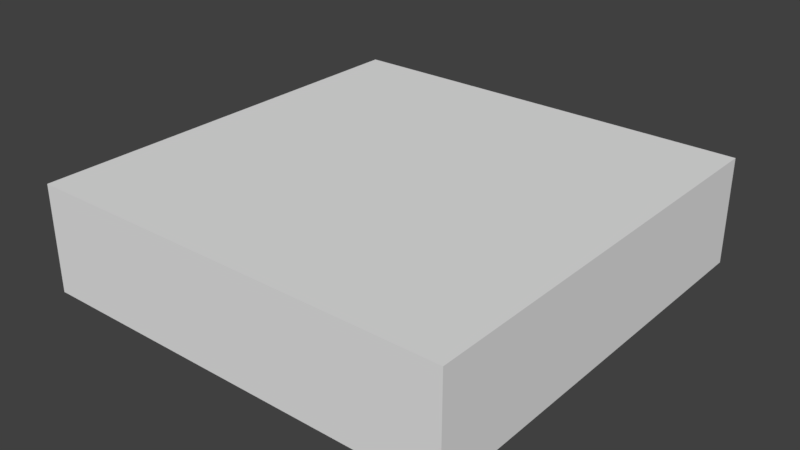 # Source: SM_WoodFloor_1x1x0.25.blend  (saved by Blender 2.78.0; exported with 4.5.12 LTS)
import bpy
from mathutils import Matrix  # noqa: F401  (used for matrix-valued properties, if any)

bpy.ops.wm.read_factory_settings(use_empty=True)
scene = bpy.context.scene
scene.name = 'Scene'

# ---- collections
col_collection_1 = bpy.data.collections.new('Collection 1'); scene.collection.children.link(col_collection_1)

# ---- world
world_world = bpy.data.worlds.new('World'); scene.world = world_world
world_world.color = (0.05088, 0.05088, 0.05088)
world_world.use_sun_shadow = False
world_world.sun_shadow_jitter_overblur = 0.0
world_world.cycles.sampling_method = 'MANUAL'

# ---- meshes
me_woodfloor1x1x0_25 = bpy.data.meshes.new('WoodFloor1x1x0.25')
me_woodfloor1x1x0_25.from_pydata([(-0.9999, -1.0, -2.369e-05), (-0.9999, -1.0, 0.25), (-0.9999, -8.009e-08, -2.369e-05), (-0.9999, -8.009e-08, 0.25), (9.058e-05, -1.0, -2.369e-05), (9.058e-05, -1.0, 0.25), (9.058e-05, -8.009e-08, -2.369e-05), (9.058e-05, -8.009e-08, 0.25)], [], [(0, 1, 3, 2), (2, 3, 7, 6), (6, 7, 5, 4), (4, 5, 1, 0), (2, 6, 4, 0), (7, 3, 1, 5)])
me_woodfloor1x1x0_25.use_remesh_preserve_volume = False
me_woodfloor1x1x0_25.use_remesh_preserve_attributes = False
me_woodfloor1x1x0_25.use_mirror_vertex_groups = False
me_woodfloor1x1x0_25.update()

# ---- objects
ob_woodfloor1x1x0_25 = bpy.data.objects.new('WoodFloor1x1x0.25', me_woodfloor1x1x0_25)

# ---- transforms, parenting, visibility, modifiers, constraints
ob_woodfloor1x1x0_25.location = (0.0, 0.0, 0.0)
ob_woodfloor1x1x0_25.scale = (1.0, 1.0, 1.0)
ob_woodfloor1x1x0_25.lineart.crease_threshold = 0.0

# ---- collection membership
col_collection_1.objects.link(ob_woodfloor1x1x0_25)

# ---- scene / render settings (as saved in the file)
scene.frame_start = 1; scene.frame_end = 250; scene.frame_set(1)
scene.render.engine = 'BLENDER_EEVEE_NEXT'
scene.render.resolution_percentage = 50
scene.render.dither_intensity = 0.0
scene.cycles.use_denoising = False
scene.cycles.samples = 128
scene.cycles.sampling_pattern = 'TABULATED_SOBOL'
scene.cycles.light_sampling_threshold = 0.0
scene.cycles.use_adaptive_sampling = False
scene.cycles.use_light_tree = False
scene.cycles.blur_glossy = 0.0
scene.cycles.sample_clamp_indirect = 0.0
scene.view_settings.view_transform = 'Standard'
bpy.context.view_layer.update()

# ---- added for rendering (the .blend has no active camera and no usable light): camera, sun
cam_auto = bpy.data.cameras.new('AutoCamera')
cam_auto.lens = 50.0
cam_auto.sensor_width = 36.0
cam_auto.clip_end = 1000.0
ob_auto_camera = bpy.data.objects.new('AutoCamera', cam_auto)
scene.collection.objects.link(ob_auto_camera)
ob_auto_camera.location = (0.828847, -2.09451, 1.18799)
ob_auto_camera.rotation_euler = (1.09748, -7.21219e-08, 0.694738)
scene.camera = ob_auto_camera
light_auto_sun = bpy.data.lights.new('AutoSun', 'SUN')
light_auto_sun.energy = 3.0
light_auto_sun.angle = 0.0523599
ob_auto_sun = bpy.data.objects.new('AutoSun', light_auto_sun)
scene.collection.objects.link(ob_auto_sun)
ob_auto_sun.rotation_euler = (0.872665, 0.174533, 0.523599)
bpy.context.view_layer.update()
